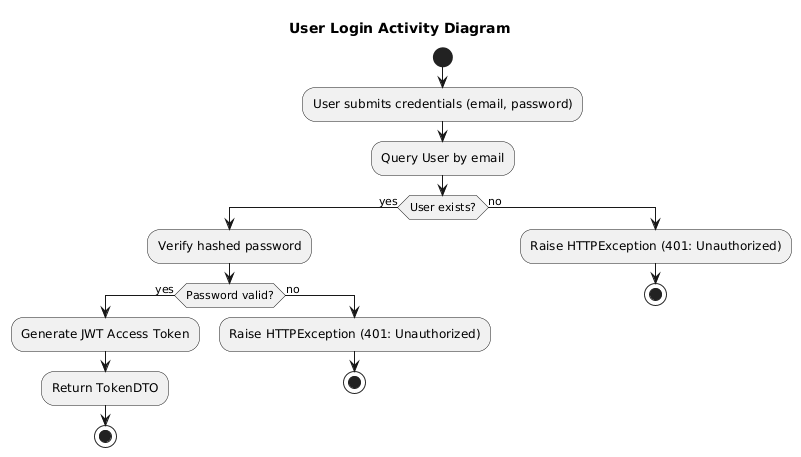

The diagram above was rendered by PlantUML. Its source (embedded in the PNG):
@startuml
title User Login Activity Diagram
start
:User submits credentials (email, password);
:Query User by email;
if (User exists?) then (yes)
  :Verify hashed password;
  if (Password valid?) then (yes)
    :Generate JWT Access Token;
    :Return TokenDTO;
    stop
  else (no)
    :Raise HTTPException (401: Unauthorized);
    stop
  endif
else (no)
  :Raise HTTPException (401: Unauthorized);
  stop
endif
@enduml